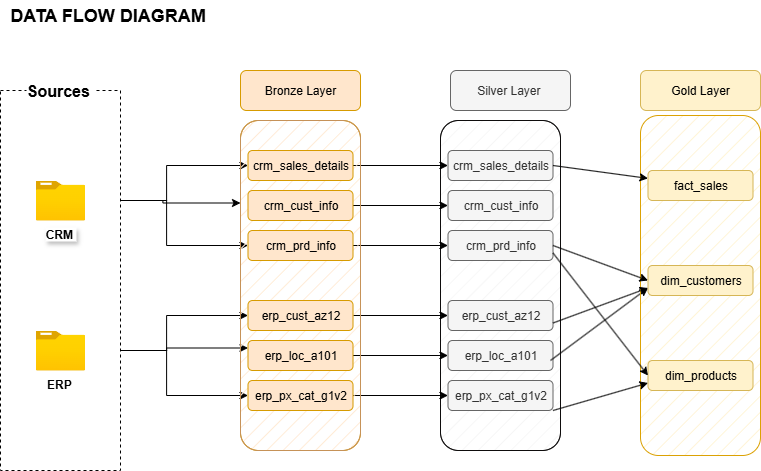

The diagram above was exported from draw.io. Its source (the exported page's mxGraphModel, read from the mxfile embedded in the PNG):
<mxGraphModel dx="872" dy="529" grid="1" gridSize="10" guides="1" tooltips="1" connect="1" arrows="1" fold="1" page="1" pageScale="1" pageWidth="1100" pageHeight="850" math="0" shadow="0">
  <root>
    <mxCell id="0" />
    <mxCell id="1" parent="0" />
    <mxCell id="sbScBxBbd-IhcZelM031-24" style="edgeStyle=orthogonalEdgeStyle;rounded=0;orthogonalLoop=1;jettySize=auto;html=1;entryX=0;entryY=0.25;entryDx=0;entryDy=0;" parent="1" source="sbScBxBbd-IhcZelM031-12" target="sbScBxBbd-IhcZelM031-4" edge="1">
      <mxGeometry relative="1" as="geometry" />
    </mxCell>
    <mxCell id="sbScBxBbd-IhcZelM031-25" style="edgeStyle=orthogonalEdgeStyle;rounded=0;orthogonalLoop=1;jettySize=auto;html=1;" parent="1" source="sbScBxBbd-IhcZelM031-12" target="sbScBxBbd-IhcZelM031-5" edge="1">
      <mxGeometry relative="1" as="geometry" />
    </mxCell>
    <mxCell id="sbScBxBbd-IhcZelM031-26" style="edgeStyle=orthogonalEdgeStyle;rounded=0;orthogonalLoop=1;jettySize=auto;html=1;entryX=0;entryY=0.5;entryDx=0;entryDy=0;" parent="1" source="sbScBxBbd-IhcZelM031-12" target="sbScBxBbd-IhcZelM031-7" edge="1">
      <mxGeometry relative="1" as="geometry" />
    </mxCell>
    <mxCell id="sbScBxBbd-IhcZelM031-27" style="edgeStyle=orthogonalEdgeStyle;rounded=0;orthogonalLoop=1;jettySize=auto;html=1;entryX=0;entryY=0.25;entryDx=0;entryDy=0;" parent="1" source="sbScBxBbd-IhcZelM031-16" target="sbScBxBbd-IhcZelM031-10" edge="1">
      <mxGeometry relative="1" as="geometry" />
    </mxCell>
    <mxCell id="sbScBxBbd-IhcZelM031-28" style="edgeStyle=orthogonalEdgeStyle;rounded=0;orthogonalLoop=1;jettySize=auto;html=1;entryX=0;entryY=0.5;entryDx=0;entryDy=0;" parent="1" source="sbScBxBbd-IhcZelM031-16" target="sbScBxBbd-IhcZelM031-9" edge="1">
      <mxGeometry relative="1" as="geometry" />
    </mxCell>
    <mxCell id="sbScBxBbd-IhcZelM031-29" style="edgeStyle=orthogonalEdgeStyle;rounded=0;orthogonalLoop=1;jettySize=auto;html=1;entryX=0;entryY=0.5;entryDx=0;entryDy=0;" parent="1" source="sbScBxBbd-IhcZelM031-16" target="sbScBxBbd-IhcZelM031-11" edge="1">
      <mxGeometry relative="1" as="geometry" />
    </mxCell>
    <mxCell id="sbScBxBbd-IhcZelM031-30" value="" style="group;fillColor=default;fillStyle=hatch;container=0;" parent="1" vertex="1" connectable="0">
      <mxGeometry x="280" y="100" width="120" height="380" as="geometry" />
    </mxCell>
    <mxCell id="sbScBxBbd-IhcZelM031-31" value="" style="group" parent="1" vertex="1" connectable="0">
      <mxGeometry x="40" y="100" width="120" height="400" as="geometry" />
    </mxCell>
    <mxCell id="sbScBxBbd-IhcZelM031-1" value="" style="rounded=0;whiteSpace=wrap;html=1;dashed=1;" parent="sbScBxBbd-IhcZelM031-31" vertex="1">
      <mxGeometry y="20" width="120" height="380" as="geometry" />
    </mxCell>
    <mxCell id="sbScBxBbd-IhcZelM031-2" value="Sources&amp;nbsp;" style="text;html=1;align=center;verticalAlign=middle;whiteSpace=wrap;rounded=0;fontSize=16;fontStyle=1;labelBackgroundColor=default;" parent="sbScBxBbd-IhcZelM031-31" vertex="1">
      <mxGeometry x="20" width="80" height="40" as="geometry" />
    </mxCell>
    <mxCell id="sbScBxBbd-IhcZelM031-12" value="CRM&amp;nbsp;" style="image;aspect=fixed;html=1;points=[];align=center;fontSize=12;image=img/lib/azure2/general/Folder_Blank.svg;fontStyle=1;textShadow=1;" parent="sbScBxBbd-IhcZelM031-31" vertex="1">
      <mxGeometry x="35.36" y="110" width="49.29" height="40" as="geometry" />
    </mxCell>
    <mxCell id="sbScBxBbd-IhcZelM031-16" value="ERP&amp;nbsp;" style="image;aspect=fixed;html=1;points=[];align=center;fontSize=12;image=img/lib/azure2/general/Folder_Blank.svg;fontStyle=1" parent="sbScBxBbd-IhcZelM031-31" vertex="1">
      <mxGeometry x="35.36" y="260" width="49.29" height="40" as="geometry" />
    </mxCell>
    <mxCell id="sbScBxBbd-IhcZelM031-32" value="DATA FLOW DIAGRAM&amp;nbsp;" style="text;html=1;align=center;verticalAlign=middle;whiteSpace=wrap;rounded=0;fontStyle=1;fontSize=18;" parent="1" vertex="1">
      <mxGeometry x="40" y="30" width="220" height="30" as="geometry" />
    </mxCell>
    <mxCell id="YnHDlVmpi9XYAhgD74IT-2" value="Silver Layer&amp;nbsp;" style="rounded=1;whiteSpace=wrap;html=1;fillColor=#f5f5f5;strokeColor=#666666;container=0;fontColor=#333333;" parent="1" vertex="1">
      <mxGeometry x="490" y="100" width="120" height="40" as="geometry" />
    </mxCell>
    <mxCell id="YnHDlVmpi9XYAhgD74IT-11" value="" style="group;fillColor=#f5f5f5;fillStyle=hatch;fontColor=#333333;strokeColor=#666666;rounded=1;" parent="1" vertex="1" connectable="0">
      <mxGeometry x="480" y="150" width="120" height="330" as="geometry" />
    </mxCell>
    <mxCell id="YnHDlVmpi9XYAhgD74IT-4" value="" style="rounded=1;whiteSpace=wrap;html=1;fillColor=none;strokeColor=light-dark(#0e0c0c, #ededed);container=0;" parent="YnHDlVmpi9XYAhgD74IT-11" vertex="1">
      <mxGeometry width="120" height="330" as="geometry" />
    </mxCell>
    <mxCell id="YnHDlVmpi9XYAhgD74IT-5" value="crm_sales_details" style="rounded=1;whiteSpace=wrap;html=1;fillColor=#f5f5f5;strokeColor=#666666;container=0;fontColor=#333333;" parent="YnHDlVmpi9XYAhgD74IT-11" vertex="1">
      <mxGeometry x="7.5" y="30" width="105" height="30" as="geometry" />
    </mxCell>
    <mxCell id="YnHDlVmpi9XYAhgD74IT-6" value="crm_cust_info" style="rounded=1;whiteSpace=wrap;html=1;fillColor=#f5f5f5;strokeColor=#666666;container=0;fontColor=#333333;" parent="YnHDlVmpi9XYAhgD74IT-11" vertex="1">
      <mxGeometry x="7.5" y="70" width="105" height="30" as="geometry" />
    </mxCell>
    <mxCell id="YnHDlVmpi9XYAhgD74IT-7" value="crm_prd_info" style="rounded=1;whiteSpace=wrap;html=1;fillColor=#f5f5f5;strokeColor=#666666;container=0;fontColor=#333333;" parent="YnHDlVmpi9XYAhgD74IT-11" vertex="1">
      <mxGeometry x="7.5" y="110" width="105" height="30" as="geometry" />
    </mxCell>
    <mxCell id="YnHDlVmpi9XYAhgD74IT-8" value="erp_cust_az12&lt;span style=&quot;color: rgba(0, 0, 0, 0); font-family: monospace; font-size: 0px; text-align: start; text-wrap-mode: nowrap;&quot;&gt;%3CmxGraphModel%3E%3Croot%3E%3CmxCell%20id%3D%220%22%2F%3E%3CmxCell%20id%3D%221%22%20parent%3D%220%22%2F%3E%3CmxCell%20id%3D%222%22%20value%3D%22crm_sales_details%22%20style%3D%22rounded%3D1%3BwhiteSpace%3Dwrap%3Bhtml%3D1%3BfillColor%3D%23ffe6cc%3BstrokeColor%3D%23d79b00%3B%22%20vertex%3D%221%22%20parent%3D%221%22%3E%3CmxGeometry%20x%3D%22217.5%22%20y%3D%22170%22%20width%3D%22105%22%20height%3D%2230%22%20as%3D%22geometry%22%2F%3E%3C%2FmxCell%3E%3C%2Froot%3E%3C%2FmxGraphModel%3E&lt;/span&gt;" style="rounded=1;whiteSpace=wrap;html=1;fillColor=#f5f5f5;strokeColor=#666666;container=0;fontColor=#333333;" parent="YnHDlVmpi9XYAhgD74IT-11" vertex="1">
      <mxGeometry x="7.5" y="180" width="105" height="30" as="geometry" />
    </mxCell>
    <mxCell id="YnHDlVmpi9XYAhgD74IT-9" value="erp_loc_a101&lt;span style=&quot;color: rgba(0, 0, 0, 0); font-family: monospace; font-size: 0px; text-align: start; text-wrap-mode: nowrap;&quot;&gt;%3CmxGraphModel%3E%3Croot%3E%3CmxCell%20id%3D%220%22%2F%3E%3CmxCell%20id%3D%221%22%20parent%3D%220%22%2F%3E%3CmxCell%20id%3D%222%22%20value%3D%22erp_cust_az12%26lt%3Bspan%20style%3D%26quot%3Bcolor%3A%20rgba(0%2C%200%2C%200%2C%200)%3B%20font-family%3A%20monospace%3B%20font-size%3A%200px%3B%20text-align%3A%20start%3B%20text-wrap-mode%3A%20nowrap%3B%26quot%3B%26gt%3B%253CmxGraphModel%253E%253Croot%253E%253CmxCell%2520id%253D%25220%2522%252F%253E%253CmxCell%2520id%253D%25221%2522%2520parent%253D%25220%2522%252F%253E%253CmxCell%2520id%253D%25222%2522%2520value%253D%2522crm_sales_details%2522%2520style%253D%2522rounded%253D1%253BwhiteSpace%253Dwrap%253Bhtml%253D1%253BfillColor%253D%2523ffe6cc%253BstrokeColor%253D%2523d79b00%253B%2522%2520vertex%253D%25221%2522%2520parent%253D%25221%2522%253E%253CmxGeometry%2520x%253D%2522217.5%2522%2520y%253D%2522170%2522%2520width%253D%2522105%2522%2520height%253D%252230%2522%2520as%253D%2522geometry%2522%252F%253E%253C%252FmxCell%253E%253C%252Froot%253E%253C%252FmxGraphModel%253E%26lt%3B%2Fspan%26gt%3B%22%20style%3D%22rounded%3D1%3BwhiteSpace%3Dwrap%3Bhtml%3D1%3BfillColor%3D%23ffe6cc%3BstrokeColor%3D%23d79b00%3B%22%20vertex%3D%221%22%20parent%3D%221%22%3E%3CmxGeometry%20x%3D%22217.5%22%20y%3D%22320%22%20width%3D%22105%22%20height%3D%2230%22%20as%3D%22geometry%22%2F%3E%3C%2FmxCell%3E%3C%2Froot%3E%3C%2FmxGraphModel%3E&lt;/span&gt;" style="rounded=1;whiteSpace=wrap;html=1;fillColor=#f5f5f5;strokeColor=#666666;container=0;fontColor=#333333;" parent="YnHDlVmpi9XYAhgD74IT-11" vertex="1">
      <mxGeometry x="7.5" y="220" width="105" height="30" as="geometry" />
    </mxCell>
    <mxCell id="YnHDlVmpi9XYAhgD74IT-10" value="erp_px_cat_g1v2" style="rounded=1;whiteSpace=wrap;html=1;fillColor=#f5f5f5;strokeColor=#666666;container=0;fontColor=#333333;" parent="YnHDlVmpi9XYAhgD74IT-11" vertex="1">
      <mxGeometry x="7.5" y="260" width="105" height="30" as="geometry" />
    </mxCell>
    <mxCell id="pYwN7WOEYKtdFzHLTIWY-8" value="" style="endArrow=classic;html=1;rounded=0;entryX=0;entryY=0.75;entryDx=0;entryDy=0;" edge="1" parent="YnHDlVmpi9XYAhgD74IT-11" target="YnHDlVmpi9XYAhgD74IT-22">
      <mxGeometry width="50" height="50" relative="1" as="geometry">
        <mxPoint x="110" y="240" as="sourcePoint" />
        <mxPoint x="160" y="190" as="targetPoint" />
      </mxGeometry>
    </mxCell>
    <mxCell id="YnHDlVmpi9XYAhgD74IT-12" style="edgeStyle=orthogonalEdgeStyle;rounded=0;orthogonalLoop=1;jettySize=auto;html=1;entryX=0;entryY=0.5;entryDx=0;entryDy=0;" parent="1" source="sbScBxBbd-IhcZelM031-5" target="YnHDlVmpi9XYAhgD74IT-5" edge="1">
      <mxGeometry relative="1" as="geometry" />
    </mxCell>
    <mxCell id="YnHDlVmpi9XYAhgD74IT-13" style="edgeStyle=orthogonalEdgeStyle;rounded=0;orthogonalLoop=1;jettySize=auto;html=1;" parent="1" source="sbScBxBbd-IhcZelM031-6" target="YnHDlVmpi9XYAhgD74IT-6" edge="1">
      <mxGeometry relative="1" as="geometry" />
    </mxCell>
    <mxCell id="YnHDlVmpi9XYAhgD74IT-14" style="edgeStyle=orthogonalEdgeStyle;rounded=0;orthogonalLoop=1;jettySize=auto;html=1;" parent="1" source="sbScBxBbd-IhcZelM031-7" target="YnHDlVmpi9XYAhgD74IT-7" edge="1">
      <mxGeometry relative="1" as="geometry" />
    </mxCell>
    <mxCell id="YnHDlVmpi9XYAhgD74IT-15" style="edgeStyle=orthogonalEdgeStyle;rounded=0;orthogonalLoop=1;jettySize=auto;html=1;" parent="1" source="sbScBxBbd-IhcZelM031-9" target="YnHDlVmpi9XYAhgD74IT-8" edge="1">
      <mxGeometry relative="1" as="geometry" />
    </mxCell>
    <mxCell id="YnHDlVmpi9XYAhgD74IT-16" style="edgeStyle=orthogonalEdgeStyle;rounded=0;orthogonalLoop=1;jettySize=auto;html=1;entryX=0;entryY=0.5;entryDx=0;entryDy=0;" parent="1" source="sbScBxBbd-IhcZelM031-10" target="YnHDlVmpi9XYAhgD74IT-9" edge="1">
      <mxGeometry relative="1" as="geometry" />
    </mxCell>
    <mxCell id="YnHDlVmpi9XYAhgD74IT-17" style="edgeStyle=orthogonalEdgeStyle;rounded=0;orthogonalLoop=1;jettySize=auto;html=1;" parent="1" source="sbScBxBbd-IhcZelM031-11" target="YnHDlVmpi9XYAhgD74IT-10" edge="1">
      <mxGeometry relative="1" as="geometry" />
    </mxCell>
    <mxCell id="YnHDlVmpi9XYAhgD74IT-18" value="Gold Layer" style="rounded=1;whiteSpace=wrap;html=1;fillColor=#fff2cc;strokeColor=#d6b656;container=0;" parent="1" vertex="1">
      <mxGeometry x="680" y="100" width="120" height="40" as="geometry" />
    </mxCell>
    <mxCell id="YnHDlVmpi9XYAhgD74IT-19" value="" style="group;strokeColor=light-dark(#dca204, #ededed);fillColor=#fff2cc;fillStyle=hatch;rounded=1;" parent="1" vertex="1" connectable="0">
      <mxGeometry x="680" y="145" width="120" height="340" as="geometry" />
    </mxCell>
    <mxCell id="YnHDlVmpi9XYAhgD74IT-21" value="fact_sales" style="rounded=1;whiteSpace=wrap;html=1;fillColor=#fff2cc;strokeColor=#d6b656;container=0;" parent="YnHDlVmpi9XYAhgD74IT-19" vertex="1">
      <mxGeometry x="7.5" y="55" width="105" height="30" as="geometry" />
    </mxCell>
    <mxCell id="YnHDlVmpi9XYAhgD74IT-22" value="dim_customers" style="rounded=1;whiteSpace=wrap;html=1;fillColor=#fff2cc;strokeColor=#d6b656;container=0;" parent="YnHDlVmpi9XYAhgD74IT-19" vertex="1">
      <mxGeometry x="7.5" y="150" width="105" height="30" as="geometry" />
    </mxCell>
    <mxCell id="YnHDlVmpi9XYAhgD74IT-23" value="dim_products" style="rounded=1;whiteSpace=wrap;html=1;fillColor=#fff2cc;strokeColor=#d6b656;container=0;" parent="YnHDlVmpi9XYAhgD74IT-19" vertex="1">
      <mxGeometry x="7.5" y="245" width="105" height="30" as="geometry" />
    </mxCell>
    <mxCell id="sbScBxBbd-IhcZelM031-3" value="Bronze Layer" style="rounded=1;whiteSpace=wrap;html=1;fillColor=#ffe6cc;strokeColor=#d79b00;" parent="1" vertex="1">
      <mxGeometry x="280" y="100" width="120" height="40" as="geometry" />
    </mxCell>
    <mxCell id="sbScBxBbd-IhcZelM031-23" value="" style="group;fillColor=#ffe6cc;fillStyle=hatch;strokeColor=#d79b00;rounded=1;" parent="1" vertex="1" connectable="0">
      <mxGeometry x="280" y="150" width="120" height="330" as="geometry" />
    </mxCell>
    <mxCell id="sbScBxBbd-IhcZelM031-4" value="" style="rounded=1;whiteSpace=wrap;html=1;fillColor=none;strokeColor=light-dark(#c69258, #ededed);" parent="sbScBxBbd-IhcZelM031-23" vertex="1">
      <mxGeometry width="120" height="330" as="geometry" />
    </mxCell>
    <mxCell id="sbScBxBbd-IhcZelM031-5" value="crm_sales_details" style="rounded=1;whiteSpace=wrap;html=1;fillColor=#ffe6cc;strokeColor=#d79b00;" parent="sbScBxBbd-IhcZelM031-23" vertex="1">
      <mxGeometry x="7.5" y="30" width="105" height="30" as="geometry" />
    </mxCell>
    <mxCell id="sbScBxBbd-IhcZelM031-6" value="crm_cust_info" style="rounded=1;whiteSpace=wrap;html=1;fillColor=#ffe6cc;strokeColor=#d79b00;" parent="sbScBxBbd-IhcZelM031-23" vertex="1">
      <mxGeometry x="7.5" y="70" width="105" height="30" as="geometry" />
    </mxCell>
    <mxCell id="sbScBxBbd-IhcZelM031-7" value="crm_prd_info" style="rounded=1;whiteSpace=wrap;html=1;fillColor=#ffe6cc;strokeColor=#d79b00;" parent="sbScBxBbd-IhcZelM031-23" vertex="1">
      <mxGeometry x="7.5" y="110" width="105" height="30" as="geometry" />
    </mxCell>
    <mxCell id="sbScBxBbd-IhcZelM031-9" value="erp_cust_az12&lt;span style=&quot;color: rgba(0, 0, 0, 0); font-family: monospace; font-size: 0px; text-align: start; text-wrap-mode: nowrap;&quot;&gt;%3CmxGraphModel%3E%3Croot%3E%3CmxCell%20id%3D%220%22%2F%3E%3CmxCell%20id%3D%221%22%20parent%3D%220%22%2F%3E%3CmxCell%20id%3D%222%22%20value%3D%22crm_sales_details%22%20style%3D%22rounded%3D1%3BwhiteSpace%3Dwrap%3Bhtml%3D1%3BfillColor%3D%23ffe6cc%3BstrokeColor%3D%23d79b00%3B%22%20vertex%3D%221%22%20parent%3D%221%22%3E%3CmxGeometry%20x%3D%22217.5%22%20y%3D%22170%22%20width%3D%22105%22%20height%3D%2230%22%20as%3D%22geometry%22%2F%3E%3C%2FmxCell%3E%3C%2Froot%3E%3C%2FmxGraphModel%3E&lt;/span&gt;" style="rounded=1;whiteSpace=wrap;html=1;fillColor=#ffe6cc;strokeColor=#d79b00;" parent="sbScBxBbd-IhcZelM031-23" vertex="1">
      <mxGeometry x="7.5" y="180" width="105" height="30" as="geometry" />
    </mxCell>
    <mxCell id="sbScBxBbd-IhcZelM031-10" value="erp_loc_a101&lt;span style=&quot;color: rgba(0, 0, 0, 0); font-family: monospace; font-size: 0px; text-align: start; text-wrap-mode: nowrap;&quot;&gt;%3CmxGraphModel%3E%3Croot%3E%3CmxCell%20id%3D%220%22%2F%3E%3CmxCell%20id%3D%221%22%20parent%3D%220%22%2F%3E%3CmxCell%20id%3D%222%22%20value%3D%22erp_cust_az12%26lt%3Bspan%20style%3D%26quot%3Bcolor%3A%20rgba(0%2C%200%2C%200%2C%200)%3B%20font-family%3A%20monospace%3B%20font-size%3A%200px%3B%20text-align%3A%20start%3B%20text-wrap-mode%3A%20nowrap%3B%26quot%3B%26gt%3B%253CmxGraphModel%253E%253Croot%253E%253CmxCell%2520id%253D%25220%2522%252F%253E%253CmxCell%2520id%253D%25221%2522%2520parent%253D%25220%2522%252F%253E%253CmxCell%2520id%253D%25222%2522%2520value%253D%2522crm_sales_details%2522%2520style%253D%2522rounded%253D1%253BwhiteSpace%253Dwrap%253Bhtml%253D1%253BfillColor%253D%2523ffe6cc%253BstrokeColor%253D%2523d79b00%253B%2522%2520vertex%253D%25221%2522%2520parent%253D%25221%2522%253E%253CmxGeometry%2520x%253D%2522217.5%2522%2520y%253D%2522170%2522%2520width%253D%2522105%2522%2520height%253D%252230%2522%2520as%253D%2522geometry%2522%252F%253E%253C%252FmxCell%253E%253C%252Froot%253E%253C%252FmxGraphModel%253E%26lt%3B%2Fspan%26gt%3B%22%20style%3D%22rounded%3D1%3BwhiteSpace%3Dwrap%3Bhtml%3D1%3BfillColor%3D%23ffe6cc%3BstrokeColor%3D%23d79b00%3B%22%20vertex%3D%221%22%20parent%3D%221%22%3E%3CmxGeometry%20x%3D%22217.5%22%20y%3D%22320%22%20width%3D%22105%22%20height%3D%2230%22%20as%3D%22geometry%22%2F%3E%3C%2FmxCell%3E%3C%2Froot%3E%3C%2FmxGraphModel%3E&lt;/span&gt;" style="rounded=1;whiteSpace=wrap;html=1;fillColor=#ffe6cc;strokeColor=#d79b00;" parent="sbScBxBbd-IhcZelM031-23" vertex="1">
      <mxGeometry x="7.5" y="220" width="105" height="30" as="geometry" />
    </mxCell>
    <mxCell id="sbScBxBbd-IhcZelM031-11" value="erp_px_cat_g1v2" style="rounded=1;whiteSpace=wrap;html=1;fillColor=#ffe6cc;strokeColor=#d79b00;" parent="sbScBxBbd-IhcZelM031-23" vertex="1">
      <mxGeometry x="7.5" y="260" width="105" height="30" as="geometry" />
    </mxCell>
    <mxCell id="pYwN7WOEYKtdFzHLTIWY-5" value="" style="endArrow=classic;html=1;rounded=0;exitX=1;exitY=0.5;exitDx=0;exitDy=0;" edge="1" parent="1" source="YnHDlVmpi9XYAhgD74IT-5" target="YnHDlVmpi9XYAhgD74IT-21">
      <mxGeometry width="50" height="50" relative="1" as="geometry">
        <mxPoint x="620" y="240" as="sourcePoint" />
        <mxPoint x="670" y="190" as="targetPoint" />
      </mxGeometry>
    </mxCell>
    <mxCell id="pYwN7WOEYKtdFzHLTIWY-6" value="" style="endArrow=classic;html=1;rounded=0;exitX=1;exitY=0.75;exitDx=0;exitDy=0;entryX=0;entryY=0.5;entryDx=0;entryDy=0;" edge="1" parent="1" source="YnHDlVmpi9XYAhgD74IT-7" target="YnHDlVmpi9XYAhgD74IT-23">
      <mxGeometry width="50" height="50" relative="1" as="geometry">
        <mxPoint x="620" y="350" as="sourcePoint" />
        <mxPoint x="670" y="300" as="targetPoint" />
      </mxGeometry>
    </mxCell>
    <mxCell id="pYwN7WOEYKtdFzHLTIWY-7" value="" style="endArrow=classic;html=1;rounded=0;exitX=1;exitY=1;exitDx=0;exitDy=0;entryX=0;entryY=0.75;entryDx=0;entryDy=0;" edge="1" parent="1" source="YnHDlVmpi9XYAhgD74IT-10" target="YnHDlVmpi9XYAhgD74IT-23">
      <mxGeometry width="50" height="50" relative="1" as="geometry">
        <mxPoint x="610" y="460" as="sourcePoint" />
        <mxPoint x="660" y="410" as="targetPoint" />
      </mxGeometry>
    </mxCell>
    <mxCell id="pYwN7WOEYKtdFzHLTIWY-9" value="" style="endArrow=classic;html=1;rounded=0;exitX=1;exitY=0.75;exitDx=0;exitDy=0;entryX=0;entryY=0.75;entryDx=0;entryDy=0;" edge="1" parent="1" source="YnHDlVmpi9XYAhgD74IT-8" target="YnHDlVmpi9XYAhgD74IT-22">
      <mxGeometry width="50" height="50" relative="1" as="geometry">
        <mxPoint x="610" y="370" as="sourcePoint" />
        <mxPoint x="660" y="320" as="targetPoint" />
      </mxGeometry>
    </mxCell>
    <mxCell id="pYwN7WOEYKtdFzHLTIWY-10" value="" style="endArrow=classic;html=1;rounded=0;exitX=1;exitY=0.5;exitDx=0;exitDy=0;entryX=0;entryY=0.5;entryDx=0;entryDy=0;" edge="1" parent="1" source="YnHDlVmpi9XYAhgD74IT-7" target="YnHDlVmpi9XYAhgD74IT-22">
      <mxGeometry width="50" height="50" relative="1" as="geometry">
        <mxPoint x="610" y="300" as="sourcePoint" />
        <mxPoint x="680" y="310" as="targetPoint" />
      </mxGeometry>
    </mxCell>
  </root>
</mxGraphModel>